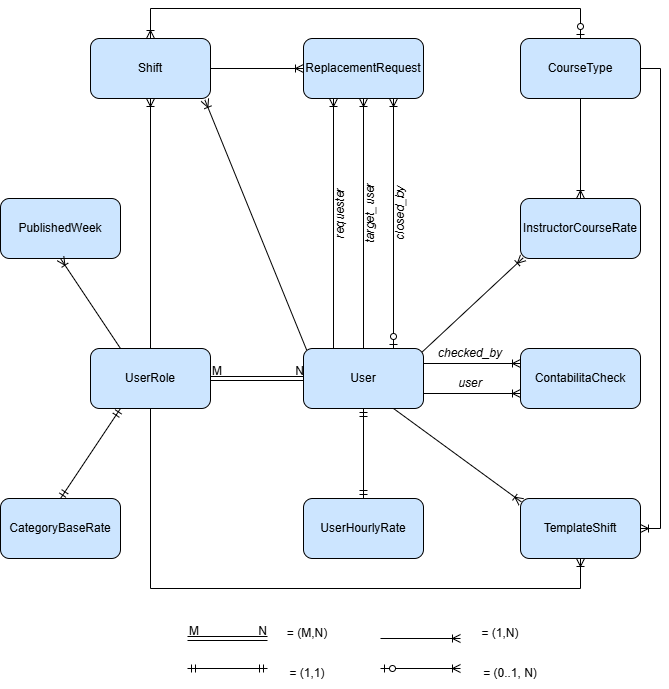

The diagram above was exported from draw.io. Its source (the exported page's mxGraphModel, read from the mxfile embedded in the PNG):
<mxGraphModel dx="1948" dy="900" grid="1" gridSize="10" guides="1" tooltips="1" connect="1" arrows="1" fold="1" page="1" pageScale="1" pageWidth="827" pageHeight="1169" math="0" shadow="0">
  <root>
    <mxCell id="0" />
    <mxCell id="1" parent="0" />
    <mxCell id="dY67U8fTU6cMtGI4VX1M-1" parent="1" style="rounded=1;whiteSpace=wrap;html=1;fillColor=#CCE5FF;" value="User" vertex="1">
      <mxGeometry height="60" width="120" x="353" y="550" as="geometry" />
    </mxCell>
    <mxCell id="dY67U8fTU6cMtGI4VX1M-2" parent="1" style="rounded=1;whiteSpace=wrap;html=1;fillColor=#CCE5FF;" value="UserRole" vertex="1">
      <mxGeometry height="60" width="120" x="140" y="550" as="geometry" />
    </mxCell>
    <mxCell id="dY67U8fTU6cMtGI4VX1M-3" parent="1" style="rounded=1;whiteSpace=wrap;html=1;fillColor=#CCE5FF;" value="PublishedWeek" vertex="1">
      <mxGeometry height="60" width="120" x="50" y="400" as="geometry" />
    </mxCell>
    <mxCell id="dY67U8fTU6cMtGI4VX1M-5" parent="1" style="rounded=1;whiteSpace=wrap;html=1;fillColor=#CCE5FF;" value="CategoryBaseRate" vertex="1">
      <mxGeometry height="60" width="120" x="50" y="700" as="geometry" />
    </mxCell>
    <mxCell id="dY67U8fTU6cMtGI4VX1M-6" parent="1" style="rounded=1;whiteSpace=wrap;html=1;fillColor=#CCE5FF;" value="UserHourlyRate" vertex="1">
      <mxGeometry height="60" width="120" x="353" y="700" as="geometry" />
    </mxCell>
    <mxCell id="dY67U8fTU6cMtGI4VX1M-7" parent="1" style="rounded=1;whiteSpace=wrap;html=1;fillColor=#CCE5FF;" value="ReplacementRequest" vertex="1">
      <mxGeometry height="60" width="120" x="353" y="240" as="geometry" />
    </mxCell>
    <mxCell id="dY67U8fTU6cMtGI4VX1M-8" parent="1" style="rounded=1;whiteSpace=wrap;html=1;fillColor=#CCE5FF;" value="Shift" vertex="1">
      <mxGeometry height="60" width="120" x="140" y="240" as="geometry" />
    </mxCell>
    <mxCell id="dY67U8fTU6cMtGI4VX1M-9" parent="1" style="rounded=1;whiteSpace=wrap;html=1;fillColor=#CCE5FF;" value="TemplateShift" vertex="1">
      <mxGeometry height="60" width="120" x="570" y="700" as="geometry" />
    </mxCell>
    <mxCell id="dY67U8fTU6cMtGI4VX1M-10" parent="1" style="rounded=1;whiteSpace=wrap;html=1;fillColor=#CCE5FF;" value="InstructorCourseRate" vertex="1">
      <mxGeometry height="60" width="120" x="570" y="400" as="geometry" />
    </mxCell>
    <mxCell id="dY67U8fTU6cMtGI4VX1M-12" parent="1" style="rounded=1;whiteSpace=wrap;html=1;fillColor=#CCE5FF;" value="ContabilitaCheck" vertex="1">
      <mxGeometry height="60" width="120" x="570" y="550" as="geometry" />
    </mxCell>
    <mxCell id="dY67U8fTU6cMtGI4VX1M-13" parent="1" style="rounded=1;whiteSpace=wrap;html=1;fillColor=#CCE5FF;" value="CourseType" vertex="1">
      <mxGeometry height="60" width="120" x="570" y="240" as="geometry" />
    </mxCell>
    <mxCell id="58DHyvOrFSnePDSNavp2-60" edge="1" parent="1" source="dY67U8fTU6cMtGI4VX1M-2" style="shape=link;html=1;rounded=0;curved=1;entryX=0;entryY=0.5;entryDx=0;entryDy=0;exitX=1;exitY=0.5;exitDx=0;exitDy=0;" target="dY67U8fTU6cMtGI4VX1M-1" value="">
      <mxGeometry relative="1" as="geometry">
        <mxPoint x="260" y="584" as="sourcePoint" />
        <mxPoint x="350" y="584" as="targetPoint" />
      </mxGeometry>
    </mxCell>
    <mxCell id="58DHyvOrFSnePDSNavp2-61" connectable="0" parent="58DHyvOrFSnePDSNavp2-60" style="resizable=0;html=1;whiteSpace=wrap;align=left;verticalAlign=bottom;" value="M" vertex="1">
      <mxGeometry relative="1" x="-1" as="geometry" />
    </mxCell>
    <mxCell id="58DHyvOrFSnePDSNavp2-62" connectable="0" parent="58DHyvOrFSnePDSNavp2-60" style="resizable=0;html=1;whiteSpace=wrap;align=right;verticalAlign=bottom;" value="N" vertex="1">
      <mxGeometry relative="1" x="1" as="geometry" />
    </mxCell>
    <mxCell id="58DHyvOrFSnePDSNavp2-63" edge="1" parent="1" source="dY67U8fTU6cMtGI4VX1M-1" style="fontSize=12;html=1;endArrow=ERoneToMany;rounded=0;entryX=0.953;entryY=1.023;entryDx=0;entryDy=0;entryPerimeter=0;exitX=0.026;exitY=0.024;exitDx=0;exitDy=0;exitPerimeter=0;" target="dY67U8fTU6cMtGI4VX1M-8" value="">
      <mxGeometry height="100" relative="1" width="100" as="geometry">
        <mxPoint x="370" y="460" as="sourcePoint" />
        <mxPoint x="280" y="370" as="targetPoint" />
      </mxGeometry>
    </mxCell>
    <mxCell id="58DHyvOrFSnePDSNavp2-64" edge="1" parent="1" source="dY67U8fTU6cMtGI4VX1M-1" style="fontSize=12;html=1;endArrow=ERoneToMany;rounded=0;entryX=0.25;entryY=1;entryDx=0;entryDy=0;exitX=0.25;exitY=0;exitDx=0;exitDy=0;fontStyle=1" target="dY67U8fTU6cMtGI4VX1M-7" value="">
      <mxGeometry height="100" relative="1" width="100" as="geometry">
        <mxPoint x="378" y="550" as="sourcePoint" />
        <mxPoint x="270" y="300" as="targetPoint" />
      </mxGeometry>
    </mxCell>
    <mxCell id="58DHyvOrFSnePDSNavp2-65" parent="1" style="text;html=1;whiteSpace=wrap;strokeColor=none;fillColor=none;align=center;verticalAlign=middle;rounded=0;rotation=-90;" value="&lt;i&gt;requester&lt;/i&gt;" vertex="1">
      <mxGeometry height="30" width="60" x="360" y="400" as="geometry" />
    </mxCell>
    <mxCell id="58DHyvOrFSnePDSNavp2-66" edge="1" parent="1" source="dY67U8fTU6cMtGI4VX1M-1" style="fontSize=12;html=1;endArrow=ERoneToMany;rounded=0;entryX=0.5;entryY=1;entryDx=0;entryDy=0;exitX=0.5;exitY=0;exitDx=0;exitDy=0;" target="dY67U8fTU6cMtGI4VX1M-7" value="">
      <mxGeometry height="100" relative="1" width="100" as="geometry">
        <mxPoint x="413" y="550" as="sourcePoint" />
        <mxPoint x="413" y="300" as="targetPoint" />
      </mxGeometry>
    </mxCell>
    <mxCell id="58DHyvOrFSnePDSNavp2-67" parent="1" style="text;html=1;whiteSpace=wrap;strokeColor=none;fillColor=none;align=center;verticalAlign=middle;rounded=0;rotation=-90;" value="&lt;i&gt;target_user&lt;/i&gt;" vertex="1">
      <mxGeometry height="30" width="60" x="390" y="400" as="geometry" />
    </mxCell>
    <mxCell id="58DHyvOrFSnePDSNavp2-70" parent="1" style="text;html=1;whiteSpace=wrap;strokeColor=none;fillColor=none;align=center;verticalAlign=middle;rounded=0;rotation=-90;" value="&lt;i&gt;closed_by&lt;/i&gt;" vertex="1">
      <mxGeometry height="30" width="60" x="420" y="400" as="geometry" />
    </mxCell>
    <mxCell id="58DHyvOrFSnePDSNavp2-71" edge="1" parent="1" source="dY67U8fTU6cMtGI4VX1M-1" style="fontSize=12;html=1;endArrow=ERoneToMany;rounded=0;entryX=0;entryY=0.25;entryDx=0;entryDy=0;exitX=1;exitY=0.25;exitDx=0;exitDy=0;" target="dY67U8fTU6cMtGI4VX1M-12" value="">
      <mxGeometry height="100" relative="1" width="100" as="geometry">
        <mxPoint x="470" y="810" as="sourcePoint" />
        <mxPoint x="470" y="560" as="targetPoint" />
      </mxGeometry>
    </mxCell>
    <mxCell id="58DHyvOrFSnePDSNavp2-72" edge="1" parent="1" source="dY67U8fTU6cMtGI4VX1M-1" style="fontSize=12;html=1;endArrow=ERoneToMany;rounded=0;entryX=0;entryY=0.75;entryDx=0;entryDy=0;exitX=1;exitY=0.75;exitDx=0;exitDy=0;" target="dY67U8fTU6cMtGI4VX1M-12" value="">
      <mxGeometry height="100" relative="1" width="100" as="geometry">
        <mxPoint x="500" y="840" as="sourcePoint" />
        <mxPoint x="500" y="590" as="targetPoint" />
      </mxGeometry>
    </mxCell>
    <mxCell id="58DHyvOrFSnePDSNavp2-73" parent="1" style="text;html=1;whiteSpace=wrap;strokeColor=none;fillColor=none;align=center;verticalAlign=middle;rounded=0;rotation=0;" value="&lt;i&gt;checked_by&lt;/i&gt;" vertex="1">
      <mxGeometry height="30" width="60" x="490" y="540" as="geometry" />
    </mxCell>
    <mxCell id="58DHyvOrFSnePDSNavp2-74" parent="1" style="text;html=1;whiteSpace=wrap;strokeColor=none;fillColor=none;align=center;verticalAlign=middle;rounded=0;rotation=0;" value="&lt;i&gt;user&lt;/i&gt;" vertex="1">
      <mxGeometry height="30" width="60" x="490" y="570" as="geometry" />
    </mxCell>
    <mxCell id="58DHyvOrFSnePDSNavp2-75" edge="1" parent="1" source="dY67U8fTU6cMtGI4VX1M-6" style="fontSize=12;html=1;endArrow=ERmandOne;startArrow=ERmandOne;rounded=0;exitX=0.5;exitY=0;exitDx=0;exitDy=0;entryX=0.5;entryY=1;entryDx=0;entryDy=0;" target="dY67U8fTU6cMtGI4VX1M-1" value="">
      <mxGeometry height="100" relative="1" width="100" as="geometry">
        <mxPoint x="540" y="670" as="sourcePoint" />
        <mxPoint x="640" y="570" as="targetPoint" />
      </mxGeometry>
    </mxCell>
    <mxCell id="58DHyvOrFSnePDSNavp2-76" edge="1" parent="1" source="dY67U8fTU6cMtGI4VX1M-1" style="fontSize=12;html=1;endArrow=ERoneToMany;rounded=0;exitX=0.988;exitY=0.06;exitDx=0;exitDy=0;entryX=0.023;entryY=0.988;entryDx=0;entryDy=0;exitPerimeter=0;entryPerimeter=0;" target="dY67U8fTU6cMtGI4VX1M-10" value="">
      <mxGeometry height="100" relative="1" width="100" as="geometry">
        <mxPoint x="390" y="590" as="sourcePoint" />
        <mxPoint x="570" y="430" as="targetPoint" />
      </mxGeometry>
    </mxCell>
    <mxCell id="58DHyvOrFSnePDSNavp2-77" edge="1" parent="1" source="dY67U8fTU6cMtGI4VX1M-2" style="fontSize=12;html=1;endArrow=ERoneToMany;rounded=0;entryX=0.5;entryY=1;entryDx=0;entryDy=0;exitX=0.5;exitY=0;exitDx=0;exitDy=0;" target="dY67U8fTU6cMtGI4VX1M-8" value="">
      <mxGeometry height="100" relative="1" width="100" as="geometry">
        <mxPoint x="200" y="500" as="sourcePoint" />
        <mxPoint x="200" y="380" as="targetPoint" />
      </mxGeometry>
    </mxCell>
    <mxCell id="58DHyvOrFSnePDSNavp2-78" edge="1" parent="1" source="dY67U8fTU6cMtGI4VX1M-2" style="fontSize=12;html=1;endArrow=ERoneToMany;rounded=0;exitX=0.5;exitY=1;exitDx=0;exitDy=0;entryX=0.5;entryY=1;entryDx=0;entryDy=0;edgeStyle=orthogonalEdgeStyle;" target="dY67U8fTU6cMtGI4VX1M-9" value="">
      <mxGeometry height="100" relative="1" width="100" as="geometry">
        <Array as="points">
          <mxPoint x="200" y="790" />
          <mxPoint x="630" y="790" />
        </Array>
        <mxPoint x="270" y="1040" as="sourcePoint" />
        <mxPoint x="480" y="900" as="targetPoint" />
      </mxGeometry>
    </mxCell>
    <mxCell id="58DHyvOrFSnePDSNavp2-79" edge="1" parent="1" source="dY67U8fTU6cMtGI4VX1M-5" style="fontSize=12;html=1;endArrow=ERmandOne;startArrow=ERmandOne;rounded=0;exitX=0.5;exitY=0;exitDx=0;exitDy=0;entryX=0.25;entryY=1;entryDx=0;entryDy=0;" target="dY67U8fTU6cMtGI4VX1M-2" value="">
      <mxGeometry height="100" relative="1" width="100" as="geometry">
        <mxPoint x="130" y="740" as="sourcePoint" />
        <mxPoint x="130" y="650" as="targetPoint" />
      </mxGeometry>
    </mxCell>
    <mxCell id="58DHyvOrFSnePDSNavp2-80" edge="1" parent="1" source="dY67U8fTU6cMtGI4VX1M-2" style="fontSize=12;html=1;endArrow=ERoneToMany;rounded=0;entryX=0.5;entryY=1;entryDx=0;entryDy=0;exitX=0.25;exitY=0;exitDx=0;exitDy=0;" target="dY67U8fTU6cMtGI4VX1M-3" value="">
      <mxGeometry height="100" relative="1" width="100" as="geometry">
        <mxPoint x="190" y="680" as="sourcePoint" />
        <mxPoint x="190" y="430" as="targetPoint" />
      </mxGeometry>
    </mxCell>
    <mxCell id="58DHyvOrFSnePDSNavp2-82" edge="1" parent="1" source="dY67U8fTU6cMtGI4VX1M-8" style="fontSize=12;html=1;endArrow=ERoneToMany;rounded=0;exitX=1;exitY=0.5;exitDx=0;exitDy=0;fontStyle=1;entryX=0;entryY=0.5;entryDx=0;entryDy=0;" target="dY67U8fTU6cMtGI4VX1M-7" value="">
      <mxGeometry height="100" relative="1" width="100" as="geometry">
        <mxPoint x="310" y="540" as="sourcePoint" />
        <mxPoint x="350" y="270" as="targetPoint" />
      </mxGeometry>
    </mxCell>
    <mxCell id="58DHyvOrFSnePDSNavp2-84" edge="1" parent="1" source="dY67U8fTU6cMtGI4VX1M-1" style="fontSize=12;html=1;endArrow=ERoneToMany;rounded=0;entryX=0.007;entryY=0.057;entryDx=0;entryDy=0;exitX=0.75;exitY=1;exitDx=0;exitDy=0;fontStyle=1;entryPerimeter=0;" target="dY67U8fTU6cMtGI4VX1M-9" value="">
      <mxGeometry height="100" relative="1" width="100" as="geometry">
        <mxPoint x="350" y="610" as="sourcePoint" />
        <mxPoint x="350" y="360" as="targetPoint" />
      </mxGeometry>
    </mxCell>
    <mxCell id="58DHyvOrFSnePDSNavp2-86" edge="1" parent="1" source="dY67U8fTU6cMtGI4VX1M-13" style="fontSize=12;html=1;endArrow=ERoneToMany;rounded=0;entryX=1;entryY=0.5;entryDx=0;entryDy=0;exitX=1;exitY=0.5;exitDx=0;exitDy=0;fontStyle=1;edgeStyle=orthogonalEdgeStyle;" target="dY67U8fTU6cMtGI4VX1M-9" value="">
      <mxGeometry height="100" relative="1" width="100" as="geometry">
        <Array as="points">
          <mxPoint x="710" y="270" />
          <mxPoint x="710" y="730" />
        </Array>
        <mxPoint x="550" y="660" as="sourcePoint" />
        <mxPoint x="678" y="753" as="targetPoint" />
      </mxGeometry>
    </mxCell>
    <mxCell id="58DHyvOrFSnePDSNavp2-87" edge="1" parent="1" source="dY67U8fTU6cMtGI4VX1M-13" style="fontSize=12;html=1;endArrow=ERoneToMany;rounded=0;entryX=0.5;entryY=0;entryDx=0;entryDy=0;exitX=0.5;exitY=1;exitDx=0;exitDy=0;fontStyle=1" target="dY67U8fTU6cMtGI4VX1M-10" value="">
      <mxGeometry height="100" relative="1" width="100" as="geometry">
        <mxPoint x="620" y="590" as="sourcePoint" />
        <mxPoint x="620" y="340" as="targetPoint" />
      </mxGeometry>
    </mxCell>
    <mxCell id="eAqmcOq1rCarGg87l6TK-1" edge="1" parent="1" style="shape=link;html=1;rounded=0;curved=1;exitX=1;exitY=0.5;exitDx=0;exitDy=0;" value="">
      <mxGeometry relative="1" as="geometry">
        <mxPoint x="237" y="840" as="sourcePoint" />
        <mxPoint x="317" y="840" as="targetPoint" />
      </mxGeometry>
    </mxCell>
    <mxCell id="eAqmcOq1rCarGg87l6TK-2" connectable="0" parent="eAqmcOq1rCarGg87l6TK-1" style="resizable=0;html=1;whiteSpace=wrap;align=left;verticalAlign=bottom;" value="M" vertex="1">
      <mxGeometry relative="1" x="-1" as="geometry" />
    </mxCell>
    <mxCell id="eAqmcOq1rCarGg87l6TK-3" connectable="0" parent="eAqmcOq1rCarGg87l6TK-1" style="resizable=0;html=1;whiteSpace=wrap;align=right;verticalAlign=bottom;" value="N" vertex="1">
      <mxGeometry relative="1" x="1" as="geometry" />
    </mxCell>
    <mxCell id="eAqmcOq1rCarGg87l6TK-4" edge="1" parent="1" style="fontSize=12;html=1;endArrow=ERmandOne;startArrow=ERmandOne;rounded=0;" value="">
      <mxGeometry height="100" relative="1" width="100" as="geometry">
        <mxPoint x="237" y="870" as="sourcePoint" />
        <mxPoint x="317" y="870" as="targetPoint" />
      </mxGeometry>
    </mxCell>
    <mxCell id="eAqmcOq1rCarGg87l6TK-5" edge="1" parent="1" style="fontSize=12;html=1;endArrow=ERoneToMany;rounded=0;fontStyle=1" value="">
      <mxGeometry height="100" relative="1" width="100" as="geometry">
        <mxPoint x="430" y="840" as="sourcePoint" />
        <mxPoint x="510" y="840" as="targetPoint" />
      </mxGeometry>
    </mxCell>
    <mxCell id="eAqmcOq1rCarGg87l6TK-7" parent="1" style="text;html=1;whiteSpace=wrap;strokeColor=none;fillColor=none;align=center;verticalAlign=middle;rounded=0;" value="= (M,N)" vertex="1">
      <mxGeometry height="30" width="60" x="327" y="820" as="geometry" />
    </mxCell>
    <mxCell id="eAqmcOq1rCarGg87l6TK-8" parent="1" style="text;html=1;whiteSpace=wrap;strokeColor=none;fillColor=none;align=center;verticalAlign=middle;rounded=0;" value="= (1,1)" vertex="1">
      <mxGeometry height="30" width="60" x="327" y="860" as="geometry" />
    </mxCell>
    <mxCell id="eAqmcOq1rCarGg87l6TK-9" parent="1" style="text;html=1;whiteSpace=wrap;strokeColor=none;fillColor=none;align=center;verticalAlign=middle;rounded=0;" value="= (1,N)" vertex="1">
      <mxGeometry height="30" width="60" x="520" y="820" as="geometry" />
    </mxCell>
    <mxCell id="eAqmcOq1rCarGg87l6TK-10" parent="1" style="text;html=1;whiteSpace=wrap;strokeColor=none;fillColor=none;align=center;verticalAlign=middle;rounded=0;" value="= (0..1, N)" vertex="1">
      <mxGeometry height="30" width="60" x="530" y="860" as="geometry" />
    </mxCell>
    <mxCell id="eAqmcOq1rCarGg87l6TK-11" edge="1" parent="1" source="dY67U8fTU6cMtGI4VX1M-1" style="fontSize=12;html=1;endArrow=ERoneToMany;startArrow=ERzeroToOne;rounded=0;entryX=0.75;entryY=1;entryDx=0;entryDy=0;exitX=0.75;exitY=0;exitDx=0;exitDy=0;" target="dY67U8fTU6cMtGI4VX1M-7" value="">
      <mxGeometry height="100" relative="1" width="100" as="geometry">
        <mxPoint x="460" y="520" as="sourcePoint" />
        <mxPoint x="560" y="420" as="targetPoint" />
      </mxGeometry>
    </mxCell>
    <mxCell id="eAqmcOq1rCarGg87l6TK-12" edge="1" parent="1" source="dY67U8fTU6cMtGI4VX1M-13" style="fontSize=12;html=1;endArrow=ERoneToMany;startArrow=ERzeroToOne;rounded=0;entryX=0.5;entryY=0;entryDx=0;entryDy=0;exitX=0.5;exitY=0;exitDx=0;exitDy=0;edgeStyle=orthogonalEdgeStyle;" target="dY67U8fTU6cMtGI4VX1M-8" value="">
      <mxGeometry height="100" relative="1" width="100" as="geometry">
        <Array as="points">
          <mxPoint x="630" y="210" />
          <mxPoint x="200" y="210" />
        </Array>
        <mxPoint x="540" y="200" as="sourcePoint" />
        <mxPoint x="220" y="190" as="targetPoint" />
      </mxGeometry>
    </mxCell>
    <mxCell id="eAqmcOq1rCarGg87l6TK-13" edge="1" parent="1" style="fontSize=12;html=1;endArrow=ERoneToMany;startArrow=ERzeroToOne;rounded=0;" value="">
      <mxGeometry height="100" relative="1" width="100" as="geometry">
        <mxPoint x="430" y="870" as="sourcePoint" />
        <mxPoint x="510" y="870" as="targetPoint" />
      </mxGeometry>
    </mxCell>
  </root>
</mxGraphModel>